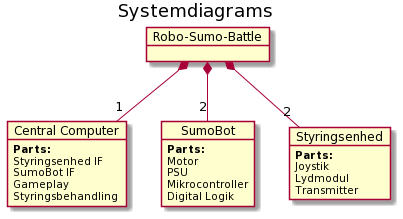

The diagram above was rendered by PlantUML. Its source (embedded in the PNG):
@startuml
skinparam BackgroundColor transparent

title Systemdiagrams

object "Robo-Sumo-Battle" as system

object "Central Computer" as central_computer
    central_computer : <b>Parts:</b>
    central_computer : Styringsenhed IF
    central_computer : SumoBot IF
    central_computer : Gameplay
    central_computer : Styringsbehandling
object "SumoBot" as sumobot
    sumobot : <b>Parts:</b>
    sumobot : Motor
    sumobot : PSU
    sumobot : Mikrocontroller
    sumobot : Digital Logik
object "Styringsenhed" as styringsenhed
    styringsenhed : <b>Parts:</b>
    styringsenhed : Joystik
    styringsenhed : Lydmodul
    styringsenhed : Transmitter
    
system *--"1" central_computer
system *--"2" styringsenhed
system *--"2" sumobot
@enduml